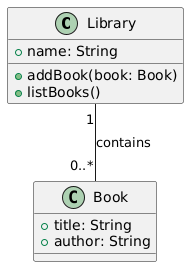

The diagram above was rendered by PlantUML. Its source (embedded in the PNG):
@startuml
class Library {
    +name: String
    +addBook(book: Book)
    +listBooks()
}

class Book {
    +title: String
    +author: String
}

Library "1" -- "0..*" Book : contains
@enduml